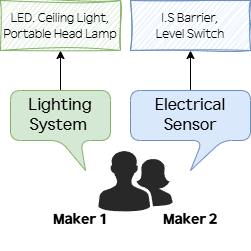

The diagram above was exported from draw.io. Its source (the exported page's mxGraphModel, read from the mxfile embedded in the PNG):
<mxGraphModel dx="1554" dy="807" grid="1" gridSize="10" guides="1" tooltips="1" connect="1" arrows="1" fold="1" page="1" pageScale="1" pageWidth="827" pageHeight="1169" math="0" shadow="0">
  <root>
    <mxCell id="0" />
    <mxCell id="1" parent="0" />
    <mxCell id="VnbdSQPpadwQGa1nHQ-I-4" value="&lt;font style=&quot;font-size: 14px;&quot; face=&quot;HD현대체 Bold&quot;&gt;Maker 1&lt;/font&gt;" style="rounded=0;whiteSpace=wrap;html=1;strokeColor=none;" parent="1" vertex="1">
      <mxGeometry x="30" y="230" width="120" height="60" as="geometry" />
    </mxCell>
    <mxCell id="VnbdSQPpadwQGa1nHQ-I-5" value="&lt;font style=&quot;font-size: 14px;&quot; face=&quot;HD현대체 Bold&quot;&gt;Maker 2&lt;/font&gt;" style="rounded=0;whiteSpace=wrap;html=1;strokeColor=none;" parent="1" vertex="1">
      <mxGeometry x="140" y="230" width="120" height="60" as="geometry" />
    </mxCell>
    <mxCell id="VnbdSQPpadwQGa1nHQ-I-2" value="" style="verticalLabelPosition=bottom;sketch=0;html=1;fillColor=#282828;strokeColor=none;verticalAlign=top;pointerEvents=1;align=center;shape=mxgraph.cisco_safe.people_places_things_icons.icon2;" parent="1" vertex="1">
      <mxGeometry x="107.8" y="190" width="74.39" height="61" as="geometry" />
    </mxCell>
    <mxCell id="NfzN7g_lX_-g_Vc0KsaZ-8" value="" style="edgeStyle=orthogonalEdgeStyle;rounded=0;orthogonalLoop=1;jettySize=auto;html=1;" edge="1" parent="1" source="VnbdSQPpadwQGa1nHQ-I-3" target="NfzN7g_lX_-g_Vc0KsaZ-4">
      <mxGeometry relative="1" as="geometry" />
    </mxCell>
    <mxCell id="VnbdSQPpadwQGa1nHQ-I-3" value="&lt;font face=&quot;HD현대체 Medium&quot;&gt;&lt;span style=&quot;font-size: 16px;&quot;&gt;Electrical Sensor&lt;/span&gt;&lt;/font&gt;" style="shape=callout;whiteSpace=wrap;html=1;perimeter=calloutPerimeter;rounded=1;size=30;position=0.6;fillColor=#dae8fc;strokeColor=#6c8ebf;" parent="1" vertex="1">
      <mxGeometry x="140" y="130" width="120" height="80" as="geometry" />
    </mxCell>
    <mxCell id="NfzN7g_lX_-g_Vc0KsaZ-9" value="" style="edgeStyle=orthogonalEdgeStyle;rounded=0;orthogonalLoop=1;jettySize=auto;html=1;" edge="1" parent="1" source="VnbdSQPpadwQGa1nHQ-I-6" target="NfzN7g_lX_-g_Vc0KsaZ-6">
      <mxGeometry relative="1" as="geometry" />
    </mxCell>
    <mxCell id="VnbdSQPpadwQGa1nHQ-I-6" value="&lt;font face=&quot;HD현대체 Medium&quot; style=&quot;font-size: 16px;&quot;&gt;Lighting System&amp;nbsp;&lt;/font&gt;" style="shape=callout;whiteSpace=wrap;html=1;perimeter=calloutPerimeter;rounded=1;direction=east;position2=0.75;fillColor=#d5e8d4;strokeColor=#82b366;" parent="1" vertex="1">
      <mxGeometry x="20" y="130" width="100" height="80" as="geometry" />
    </mxCell>
    <mxCell id="NfzN7g_lX_-g_Vc0KsaZ-4" value="&lt;font face=&quot;HD현대체 Light&quot;&gt;I.S Barrier,&lt;/font&gt;&lt;div&gt;&lt;font face=&quot;HD현대체 Light&quot;&gt;Level Switch&lt;/font&gt;&lt;/div&gt;" style="rounded=0;whiteSpace=wrap;html=1;sketch=1;curveFitting=1;jiggle=2;fillColor=#dae8fc;strokeColor=#6c8ebf;" vertex="1" parent="1">
      <mxGeometry x="140" y="40" width="120" height="50" as="geometry" />
    </mxCell>
    <mxCell id="NfzN7g_lX_-g_Vc0KsaZ-6" value="&lt;font face=&quot;HD현대체 Light&quot;&gt;LED. Ceiling Light,&lt;/font&gt;&lt;div&gt;&lt;font face=&quot;HD현대체 Light&quot;&gt;Portable Head Lamp&lt;/font&gt;&lt;/div&gt;" style="whiteSpace=wrap;html=1;rounded=0;fillColor=#d5e8d4;strokeColor=#82b366;sketch=1;curveFitting=1;jiggle=2;" vertex="1" parent="1">
      <mxGeometry x="10" y="40" width="120" height="50" as="geometry" />
    </mxCell>
  </root>
</mxGraphModel>